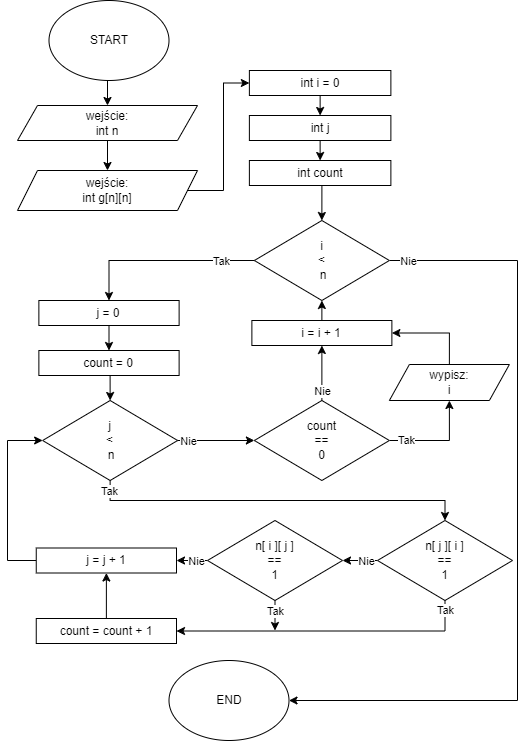

The diagram above was exported from draw.io. Its source (the exported page's mxGraphModel, read from the mxfile embedded in the PNG):
<mxGraphModel dx="1433" dy="614" grid="1" gridSize="10" guides="1" tooltips="1" connect="1" arrows="1" fold="1" page="1" pageScale="1" pageWidth="827" pageHeight="1169" math="0" shadow="0">
  <root>
    <mxCell id="WIyWlLk6GJQsqaUBKTNV-0" />
    <mxCell id="WIyWlLk6GJQsqaUBKTNV-1" parent="WIyWlLk6GJQsqaUBKTNV-0" />
    <mxCell id="Hx1fTHXxBURxbCg4NGRC-1" style="edgeStyle=orthogonalEdgeStyle;rounded=0;orthogonalLoop=1;jettySize=auto;html=1;exitX=0.5;exitY=1;exitDx=0;exitDy=0;entryX=0.5;entryY=0;entryDx=0;entryDy=0;" parent="WIyWlLk6GJQsqaUBKTNV-1" source="8NVyN7WHSs_X_-aghORO-1" target="Hx1fTHXxBURxbCg4NGRC-0" edge="1">
      <mxGeometry relative="1" as="geometry" />
    </mxCell>
    <mxCell id="8NVyN7WHSs_X_-aghORO-1" value="START" style="ellipse;whiteSpace=wrap;html=1;" parent="WIyWlLk6GJQsqaUBKTNV-1" vertex="1">
      <mxGeometry x="-598.5" y="40" width="120" height="80" as="geometry" />
    </mxCell>
    <mxCell id="Hx1fTHXxBURxbCg4NGRC-5" style="edgeStyle=orthogonalEdgeStyle;rounded=0;orthogonalLoop=1;jettySize=auto;html=1;exitX=1;exitY=0.5;exitDx=0;exitDy=0;entryX=0;entryY=0.5;entryDx=0;entryDy=0;" parent="WIyWlLk6GJQsqaUBKTNV-1" source="8NVyN7WHSs_X_-aghORO-3" target="MI6vN2cQ6b4JoT49YiwD-7" edge="1">
      <mxGeometry relative="1" as="geometry">
        <mxPoint x="-398.87" y="122.5" as="targetPoint" />
      </mxGeometry>
    </mxCell>
    <mxCell id="8NVyN7WHSs_X_-aghORO-3" value="wejście:&lt;br&gt;int g[n][n]" style="shape=parallelogram;perimeter=parallelogramPerimeter;whiteSpace=wrap;html=1;fixedSize=1;" parent="WIyWlLk6GJQsqaUBKTNV-1" vertex="1">
      <mxGeometry x="-630" y="210" width="180" height="40" as="geometry" />
    </mxCell>
    <mxCell id="MI6vN2cQ6b4JoT49YiwD-9" style="edgeStyle=orthogonalEdgeStyle;rounded=0;orthogonalLoop=1;jettySize=auto;html=1;exitX=0.5;exitY=1;exitDx=0;exitDy=0;entryX=0.5;entryY=0;entryDx=0;entryDy=0;" parent="WIyWlLk6GJQsqaUBKTNV-1" source="kOhdva7PR1psGxXAZzKO-76" target="MI6vN2cQ6b4JoT49YiwD-2" edge="1">
      <mxGeometry relative="1" as="geometry" />
    </mxCell>
    <mxCell id="kOhdva7PR1psGxXAZzKO-76" value="int j" style="rounded=0;whiteSpace=wrap;html=1;" parent="WIyWlLk6GJQsqaUBKTNV-1" vertex="1">
      <mxGeometry x="-398.12" y="155" width="141.5" height="25" as="geometry" />
    </mxCell>
    <mxCell id="Hx1fTHXxBURxbCg4NGRC-8" style="edgeStyle=orthogonalEdgeStyle;rounded=0;orthogonalLoop=1;jettySize=auto;html=1;exitX=1;exitY=0.5;exitDx=0;exitDy=0;entryX=1;entryY=0.5;entryDx=0;entryDy=0;" parent="WIyWlLk6GJQsqaUBKTNV-1" source="kOhdva7PR1psGxXAZzKO-99" target="Mo_ADzH3ZdjnTpDEBKoF-1" edge="1">
      <mxGeometry relative="1" as="geometry">
        <Array as="points">
          <mxPoint x="-130" y="300" />
          <mxPoint x="-130" y="740" />
        </Array>
      </mxGeometry>
    </mxCell>
    <mxCell id="Hx1fTHXxBURxbCg4NGRC-26" value="Nie" style="edgeLabel;html=1;align=center;verticalAlign=middle;resizable=0;points=[];" parent="Hx1fTHXxBURxbCg4NGRC-8" vertex="1" connectable="0">
      <mxGeometry x="-0.9592" y="1" relative="1" as="geometry">
        <mxPoint x="3" y="1" as="offset" />
      </mxGeometry>
    </mxCell>
    <mxCell id="Hx1fTHXxBURxbCg4NGRC-10" style="edgeStyle=orthogonalEdgeStyle;rounded=0;orthogonalLoop=1;jettySize=auto;html=1;exitX=0;exitY=0.5;exitDx=0;exitDy=0;entryX=0.5;entryY=0;entryDx=0;entryDy=0;" parent="WIyWlLk6GJQsqaUBKTNV-1" source="kOhdva7PR1psGxXAZzKO-99" target="Hx1fTHXxBURxbCg4NGRC-9" edge="1">
      <mxGeometry relative="1" as="geometry">
        <mxPoint x="-488.5" y="300" as="targetPoint" />
      </mxGeometry>
    </mxCell>
    <mxCell id="Hx1fTHXxBURxbCg4NGRC-25" value="Tak" style="edgeLabel;html=1;align=center;verticalAlign=middle;resizable=0;points=[];" parent="Hx1fTHXxBURxbCg4NGRC-10" vertex="1" connectable="0">
      <mxGeometry x="-0.7077" relative="1" as="geometry">
        <mxPoint x="-6" as="offset" />
      </mxGeometry>
    </mxCell>
    <mxCell id="kOhdva7PR1psGxXAZzKO-99" value="i&lt;br&gt;&amp;lt;&lt;br&gt;&amp;nbsp;n" style="rhombus;whiteSpace=wrap;html=1;" parent="WIyWlLk6GJQsqaUBKTNV-1" vertex="1">
      <mxGeometry x="-393.12" y="260" width="135" height="80" as="geometry" />
    </mxCell>
    <mxCell id="Mo_ADzH3ZdjnTpDEBKoF-1" value="END" style="ellipse;whiteSpace=wrap;html=1;" parent="WIyWlLk6GJQsqaUBKTNV-1" vertex="1">
      <mxGeometry x="-478.5" y="700" width="120" height="80" as="geometry" />
    </mxCell>
    <mxCell id="Hx1fTHXxBURxbCg4NGRC-24" style="edgeStyle=orthogonalEdgeStyle;rounded=0;orthogonalLoop=1;jettySize=auto;html=1;exitX=0.5;exitY=0;exitDx=0;exitDy=0;entryX=0.5;entryY=1;entryDx=0;entryDy=0;" parent="WIyWlLk6GJQsqaUBKTNV-1" source="MI6vN2cQ6b4JoT49YiwD-16" target="Hx1fTHXxBURxbCg4NGRC-17" edge="1">
      <mxGeometry relative="1" as="geometry">
        <mxPoint x="-541.13" y="637.5" as="sourcePoint" />
      </mxGeometry>
    </mxCell>
    <mxCell id="Hx1fTHXxBURxbCg4NGRC-2" style="edgeStyle=orthogonalEdgeStyle;rounded=0;orthogonalLoop=1;jettySize=auto;html=1;exitX=0.5;exitY=1;exitDx=0;exitDy=0;entryX=0.5;entryY=0;entryDx=0;entryDy=0;" parent="WIyWlLk6GJQsqaUBKTNV-1" source="Hx1fTHXxBURxbCg4NGRC-0" target="8NVyN7WHSs_X_-aghORO-3" edge="1">
      <mxGeometry relative="1" as="geometry" />
    </mxCell>
    <mxCell id="Hx1fTHXxBURxbCg4NGRC-0" value="wejście:&lt;br&gt;int n" style="shape=parallelogram;perimeter=parallelogramPerimeter;whiteSpace=wrap;html=1;fixedSize=1;" parent="WIyWlLk6GJQsqaUBKTNV-1" vertex="1">
      <mxGeometry x="-630" y="145" width="180" height="35" as="geometry" />
    </mxCell>
    <mxCell id="MI6vN2cQ6b4JoT49YiwD-14" style="edgeStyle=orthogonalEdgeStyle;rounded=0;orthogonalLoop=1;jettySize=auto;html=1;exitX=0.5;exitY=1;exitDx=0;exitDy=0;entryX=0.5;entryY=0;entryDx=0;entryDy=0;" parent="WIyWlLk6GJQsqaUBKTNV-1" source="Hx1fTHXxBURxbCg4NGRC-9" target="MI6vN2cQ6b4JoT49YiwD-13" edge="1">
      <mxGeometry relative="1" as="geometry" />
    </mxCell>
    <mxCell id="Hx1fTHXxBURxbCg4NGRC-9" value="j = 0" style="rounded=0;whiteSpace=wrap;html=1;" parent="WIyWlLk6GJQsqaUBKTNV-1" vertex="1">
      <mxGeometry x="-608.63" y="340" width="140.25" height="25" as="geometry" />
    </mxCell>
    <mxCell id="Hx1fTHXxBURxbCg4NGRC-21" style="edgeStyle=orthogonalEdgeStyle;rounded=0;orthogonalLoop=1;jettySize=auto;html=1;exitX=0.5;exitY=1;exitDx=0;exitDy=0;entryX=0.5;entryY=0;entryDx=0;entryDy=0;" parent="WIyWlLk6GJQsqaUBKTNV-1" source="Hx1fTHXxBURxbCg4NGRC-11" target="Hx1fTHXxBURxbCg4NGRC-20" edge="1">
      <mxGeometry relative="1" as="geometry">
        <Array as="points">
          <mxPoint x="-537" y="540" />
          <mxPoint x="-202" y="540" />
          <mxPoint x="-202" y="560" />
        </Array>
      </mxGeometry>
    </mxCell>
    <mxCell id="Hx1fTHXxBURxbCg4NGRC-29" value="Tak" style="edgeLabel;html=1;align=center;verticalAlign=middle;resizable=0;points=[];" parent="Hx1fTHXxBURxbCg4NGRC-21" vertex="1" connectable="0">
      <mxGeometry x="-0.8528" relative="1" as="geometry">
        <mxPoint x="-9" y="-10" as="offset" />
      </mxGeometry>
    </mxCell>
    <mxCell id="Hx1fTHXxBURxbCg4NGRC-27" style="edgeStyle=orthogonalEdgeStyle;rounded=0;orthogonalLoop=1;jettySize=auto;html=1;exitX=1;exitY=0.5;exitDx=0;exitDy=0;entryX=0;entryY=0.5;entryDx=0;entryDy=0;" parent="WIyWlLk6GJQsqaUBKTNV-1" source="Hx1fTHXxBURxbCg4NGRC-11" target="MI6vN2cQ6b4JoT49YiwD-30" edge="1">
      <mxGeometry relative="1" as="geometry">
        <mxPoint x="-393.1199999999999" y="480" as="targetPoint" />
      </mxGeometry>
    </mxCell>
    <mxCell id="Hx1fTHXxBURxbCg4NGRC-28" value="Nie" style="edgeLabel;html=1;align=center;verticalAlign=middle;resizable=0;points=[];" parent="Hx1fTHXxBURxbCg4NGRC-27" vertex="1" connectable="0">
      <mxGeometry x="-0.7398" y="1" relative="1" as="geometry">
        <mxPoint y="1" as="offset" />
      </mxGeometry>
    </mxCell>
    <mxCell id="Hx1fTHXxBURxbCg4NGRC-11" value="j&lt;br&gt;&amp;lt;&lt;br&gt;&amp;nbsp;n" style="rhombus;whiteSpace=wrap;html=1;" parent="WIyWlLk6GJQsqaUBKTNV-1" vertex="1">
      <mxGeometry x="-604.87" y="440" width="135" height="80" as="geometry" />
    </mxCell>
    <mxCell id="Hx1fTHXxBURxbCg4NGRC-15" style="edgeStyle=orthogonalEdgeStyle;rounded=0;orthogonalLoop=1;jettySize=auto;html=1;exitX=0.5;exitY=0;exitDx=0;exitDy=0;entryX=0.5;entryY=1;entryDx=0;entryDy=0;" parent="WIyWlLk6GJQsqaUBKTNV-1" source="Hx1fTHXxBURxbCg4NGRC-14" target="kOhdva7PR1psGxXAZzKO-99" edge="1">
      <mxGeometry relative="1" as="geometry" />
    </mxCell>
    <mxCell id="Hx1fTHXxBURxbCg4NGRC-14" value="i = i + 1" style="rounded=0;whiteSpace=wrap;html=1;" parent="WIyWlLk6GJQsqaUBKTNV-1" vertex="1">
      <mxGeometry x="-395.62" y="360" width="140" height="25" as="geometry" />
    </mxCell>
    <mxCell id="Hx1fTHXxBURxbCg4NGRC-18" style="edgeStyle=orthogonalEdgeStyle;rounded=0;orthogonalLoop=1;jettySize=auto;html=1;exitX=0;exitY=0.5;exitDx=0;exitDy=0;entryX=0;entryY=0.5;entryDx=0;entryDy=0;" parent="WIyWlLk6GJQsqaUBKTNV-1" source="Hx1fTHXxBURxbCg4NGRC-17" target="Hx1fTHXxBURxbCg4NGRC-11" edge="1">
      <mxGeometry relative="1" as="geometry">
        <Array as="points">
          <mxPoint x="-640" y="600" />
          <mxPoint x="-640" y="480" />
        </Array>
      </mxGeometry>
    </mxCell>
    <mxCell id="Hx1fTHXxBURxbCg4NGRC-17" value="j = j + 1" style="rounded=0;whiteSpace=wrap;html=1;" parent="WIyWlLk6GJQsqaUBKTNV-1" vertex="1">
      <mxGeometry x="-611.25" y="587.5" width="140.25" height="25" as="geometry" />
    </mxCell>
    <mxCell id="Hx1fTHXxBURxbCg4NGRC-23" style="edgeStyle=orthogonalEdgeStyle;rounded=0;orthogonalLoop=1;jettySize=auto;html=1;exitX=0.5;exitY=1;exitDx=0;exitDy=0;entryX=1;entryY=0.5;entryDx=0;entryDy=0;" parent="WIyWlLk6GJQsqaUBKTNV-1" source="Hx1fTHXxBURxbCg4NGRC-20" target="MI6vN2cQ6b4JoT49YiwD-16" edge="1">
      <mxGeometry x="0.0348" y="7" relative="1" as="geometry">
        <Array as="points">
          <mxPoint x="-202" y="670" />
          <mxPoint x="-471" y="670" />
        </Array>
        <mxPoint x="-491.13" y="655.5" as="targetPoint" />
        <mxPoint as="offset" />
      </mxGeometry>
    </mxCell>
    <mxCell id="Hx1fTHXxBURxbCg4NGRC-30" value="Tak" style="edgeLabel;html=1;align=center;verticalAlign=middle;resizable=0;points=[];" parent="Hx1fTHXxBURxbCg4NGRC-23" vertex="1" connectable="0">
      <mxGeometry x="-0.8909" relative="1" as="geometry">
        <mxPoint y="-7" as="offset" />
      </mxGeometry>
    </mxCell>
    <mxCell id="MI6vN2cQ6b4JoT49YiwD-22" style="edgeStyle=orthogonalEdgeStyle;rounded=0;orthogonalLoop=1;jettySize=auto;html=1;exitX=0;exitY=0.5;exitDx=0;exitDy=0;entryX=1;entryY=0.5;entryDx=0;entryDy=0;" parent="WIyWlLk6GJQsqaUBKTNV-1" source="Hx1fTHXxBURxbCg4NGRC-20" target="MI6vN2cQ6b4JoT49YiwD-21" edge="1">
      <mxGeometry relative="1" as="geometry" />
    </mxCell>
    <mxCell id="MI6vN2cQ6b4JoT49YiwD-26" value="Nie" style="edgeLabel;html=1;align=center;verticalAlign=middle;resizable=0;points=[];" parent="MI6vN2cQ6b4JoT49YiwD-22" vertex="1" connectable="0">
      <mxGeometry x="-0.294" y="2" relative="1" as="geometry">
        <mxPoint y="-2" as="offset" />
      </mxGeometry>
    </mxCell>
    <mxCell id="Hx1fTHXxBURxbCg4NGRC-20" value="n[ j ][ i ]&lt;br&gt;==&lt;br&gt;1" style="rhombus;whiteSpace=wrap;html=1;" parent="WIyWlLk6GJQsqaUBKTNV-1" vertex="1">
      <mxGeometry x="-270" y="560" width="135" height="80" as="geometry" />
    </mxCell>
    <mxCell id="MI6vN2cQ6b4JoT49YiwD-11" style="edgeStyle=orthogonalEdgeStyle;rounded=0;orthogonalLoop=1;jettySize=auto;html=1;exitX=0.5;exitY=1;exitDx=0;exitDy=0;entryX=0.5;entryY=0;entryDx=0;entryDy=0;" parent="WIyWlLk6GJQsqaUBKTNV-1" source="MI6vN2cQ6b4JoT49YiwD-2" target="kOhdva7PR1psGxXAZzKO-99" edge="1">
      <mxGeometry relative="1" as="geometry" />
    </mxCell>
    <mxCell id="MI6vN2cQ6b4JoT49YiwD-2" value="int count" style="rounded=0;whiteSpace=wrap;html=1;" parent="WIyWlLk6GJQsqaUBKTNV-1" vertex="1">
      <mxGeometry x="-398.12" y="200" width="141.5" height="25" as="geometry" />
    </mxCell>
    <mxCell id="MI6vN2cQ6b4JoT49YiwD-10" style="edgeStyle=orthogonalEdgeStyle;rounded=0;orthogonalLoop=1;jettySize=auto;html=1;exitX=0.5;exitY=1;exitDx=0;exitDy=0;entryX=0.5;entryY=0;entryDx=0;entryDy=0;" parent="WIyWlLk6GJQsqaUBKTNV-1" source="MI6vN2cQ6b4JoT49YiwD-7" target="kOhdva7PR1psGxXAZzKO-76" edge="1">
      <mxGeometry relative="1" as="geometry" />
    </mxCell>
    <mxCell id="MI6vN2cQ6b4JoT49YiwD-7" value="int i = 0" style="rounded=0;whiteSpace=wrap;html=1;" parent="WIyWlLk6GJQsqaUBKTNV-1" vertex="1">
      <mxGeometry x="-398.12" y="110" width="141.5" height="25" as="geometry" />
    </mxCell>
    <mxCell id="MI6vN2cQ6b4JoT49YiwD-15" style="edgeStyle=orthogonalEdgeStyle;rounded=0;orthogonalLoop=1;jettySize=auto;html=1;exitX=0.5;exitY=1;exitDx=0;exitDy=0;entryX=0.5;entryY=0;entryDx=0;entryDy=0;" parent="WIyWlLk6GJQsqaUBKTNV-1" source="MI6vN2cQ6b4JoT49YiwD-13" target="Hx1fTHXxBURxbCg4NGRC-11" edge="1">
      <mxGeometry relative="1" as="geometry" />
    </mxCell>
    <mxCell id="MI6vN2cQ6b4JoT49YiwD-13" value="count = 0" style="rounded=0;whiteSpace=wrap;html=1;" parent="WIyWlLk6GJQsqaUBKTNV-1" vertex="1">
      <mxGeometry x="-608.63" y="390" width="140.25" height="25" as="geometry" />
    </mxCell>
    <mxCell id="MI6vN2cQ6b4JoT49YiwD-16" value="count = count + 1" style="rounded=0;whiteSpace=wrap;html=1;" parent="WIyWlLk6GJQsqaUBKTNV-1" vertex="1">
      <mxGeometry x="-611.25" y="658" width="140.25" height="25" as="geometry" />
    </mxCell>
    <mxCell id="MI6vN2cQ6b4JoT49YiwD-18" style="edgeStyle=orthogonalEdgeStyle;rounded=0;orthogonalLoop=1;jettySize=auto;html=1;exitX=0.5;exitY=0;exitDx=0;exitDy=0;entryX=1;entryY=0.5;entryDx=0;entryDy=0;" parent="WIyWlLk6GJQsqaUBKTNV-1" source="MI6vN2cQ6b4JoT49YiwD-19" target="Hx1fTHXxBURxbCg4NGRC-14" edge="1">
      <mxGeometry relative="1" as="geometry">
        <mxPoint x="-325.6199999999999" y="440" as="sourcePoint" />
        <Array as="points">
          <mxPoint x="-198" y="372" />
        </Array>
      </mxGeometry>
    </mxCell>
    <mxCell id="MI6vN2cQ6b4JoT49YiwD-19" value="wypisz:&lt;br&gt;i" style="shape=parallelogram;perimeter=parallelogramPerimeter;whiteSpace=wrap;html=1;fixedSize=1;" parent="WIyWlLk6GJQsqaUBKTNV-1" vertex="1">
      <mxGeometry x="-258.12" y="404" width="120" height="36" as="geometry" />
    </mxCell>
    <mxCell id="MI6vN2cQ6b4JoT49YiwD-23" style="edgeStyle=orthogonalEdgeStyle;rounded=0;orthogonalLoop=1;jettySize=auto;html=1;exitX=0;exitY=0.5;exitDx=0;exitDy=0;entryX=1;entryY=0.5;entryDx=0;entryDy=0;" parent="WIyWlLk6GJQsqaUBKTNV-1" source="MI6vN2cQ6b4JoT49YiwD-21" target="Hx1fTHXxBURxbCg4NGRC-17" edge="1">
      <mxGeometry relative="1" as="geometry" />
    </mxCell>
    <mxCell id="MI6vN2cQ6b4JoT49YiwD-27" value="Nie" style="edgeLabel;html=1;align=center;verticalAlign=middle;resizable=0;points=[];" parent="MI6vN2cQ6b4JoT49YiwD-23" vertex="1" connectable="0">
      <mxGeometry x="-0.1368" y="1" relative="1" as="geometry">
        <mxPoint x="1" y="-1" as="offset" />
      </mxGeometry>
    </mxCell>
    <mxCell id="MI6vN2cQ6b4JoT49YiwD-28" style="edgeStyle=orthogonalEdgeStyle;rounded=0;orthogonalLoop=1;jettySize=auto;html=1;exitX=0.5;exitY=1;exitDx=0;exitDy=0;" parent="WIyWlLk6GJQsqaUBKTNV-1" source="MI6vN2cQ6b4JoT49YiwD-21" edge="1">
      <mxGeometry relative="1" as="geometry">
        <mxPoint x="-372.5" y="670" as="targetPoint" />
      </mxGeometry>
    </mxCell>
    <mxCell id="MI6vN2cQ6b4JoT49YiwD-29" value="Tak" style="edgeLabel;html=1;align=center;verticalAlign=middle;resizable=0;points=[];" parent="MI6vN2cQ6b4JoT49YiwD-28" vertex="1" connectable="0">
      <mxGeometry x="-0.7889" relative="1" as="geometry">
        <mxPoint y="7" as="offset" />
      </mxGeometry>
    </mxCell>
    <mxCell id="MI6vN2cQ6b4JoT49YiwD-21" value="n[ i ][ j ]&lt;br&gt;==&lt;br&gt;1" style="rhombus;whiteSpace=wrap;html=1;" parent="WIyWlLk6GJQsqaUBKTNV-1" vertex="1">
      <mxGeometry x="-440" y="560" width="135" height="80" as="geometry" />
    </mxCell>
    <mxCell id="MI6vN2cQ6b4JoT49YiwD-31" style="edgeStyle=orthogonalEdgeStyle;rounded=0;orthogonalLoop=1;jettySize=auto;html=1;exitX=0.5;exitY=0;exitDx=0;exitDy=0;entryX=0.5;entryY=1;entryDx=0;entryDy=0;" parent="WIyWlLk6GJQsqaUBKTNV-1" source="MI6vN2cQ6b4JoT49YiwD-30" target="Hx1fTHXxBURxbCg4NGRC-14" edge="1">
      <mxGeometry relative="1" as="geometry" />
    </mxCell>
    <mxCell id="MI6vN2cQ6b4JoT49YiwD-34" value="Nie" style="edgeLabel;html=1;align=center;verticalAlign=middle;resizable=0;points=[];" parent="MI6vN2cQ6b4JoT49YiwD-31" vertex="1" connectable="0">
      <mxGeometry x="-0.7842" y="1" relative="1" as="geometry">
        <mxPoint x="1" y="-4" as="offset" />
      </mxGeometry>
    </mxCell>
    <mxCell id="MI6vN2cQ6b4JoT49YiwD-32" style="edgeStyle=orthogonalEdgeStyle;rounded=0;orthogonalLoop=1;jettySize=auto;html=1;exitX=1;exitY=0.5;exitDx=0;exitDy=0;entryX=0.5;entryY=1;entryDx=0;entryDy=0;" parent="WIyWlLk6GJQsqaUBKTNV-1" source="MI6vN2cQ6b4JoT49YiwD-30" target="MI6vN2cQ6b4JoT49YiwD-19" edge="1">
      <mxGeometry relative="1" as="geometry" />
    </mxCell>
    <mxCell id="MI6vN2cQ6b4JoT49YiwD-33" value="Tak" style="edgeLabel;html=1;align=center;verticalAlign=middle;resizable=0;points=[];" parent="MI6vN2cQ6b4JoT49YiwD-32" vertex="1" connectable="0">
      <mxGeometry x="-0.6526" y="1" relative="1" as="geometry">
        <mxPoint as="offset" />
      </mxGeometry>
    </mxCell>
    <mxCell id="MI6vN2cQ6b4JoT49YiwD-30" value="count&lt;br&gt;==&lt;br&gt;0" style="rhombus;whiteSpace=wrap;html=1;" parent="WIyWlLk6GJQsqaUBKTNV-1" vertex="1">
      <mxGeometry x="-393.12" y="440" width="135" height="80" as="geometry" />
    </mxCell>
  </root>
</mxGraphModel>